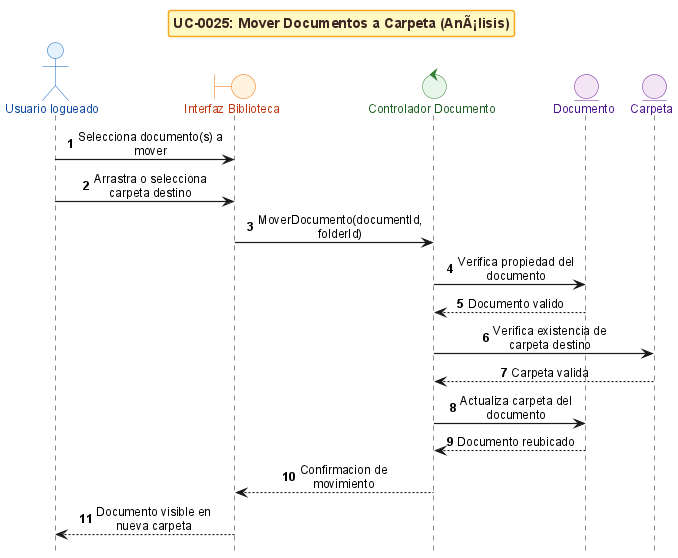

The diagram above was rendered by PlantUML. Its source (embedded in the PNG):
@startuml
!include _sequence-bce-style.puml

title UC-0025: Mover Documentos a Carpeta (AnÃ¡lisis)

actor "Usuario logueado" as Actor
boundary "Interfaz Biblioteca" as BU
control "Controlador Documento" as CO
entity "Documento" as ED
entity "Carpeta" as EC

Actor -> BU : Selecciona documento(s) a mover
Actor -> BU : Arrastra o selecciona carpeta destino
BU -> CO : MoverDocumento(documentId, folderId)
CO -> ED : Verifica propiedad del documento
ED --> CO : Documento valido
CO -> EC : Verifica existencia de carpeta destino
EC --> CO : Carpeta valida
CO -> ED : Actualiza carpeta del documento
ED --> CO : Documento reubicado
CO --> BU : Confirmacion de movimiento
BU --> Actor : Documento visible en nueva carpeta

@enduml